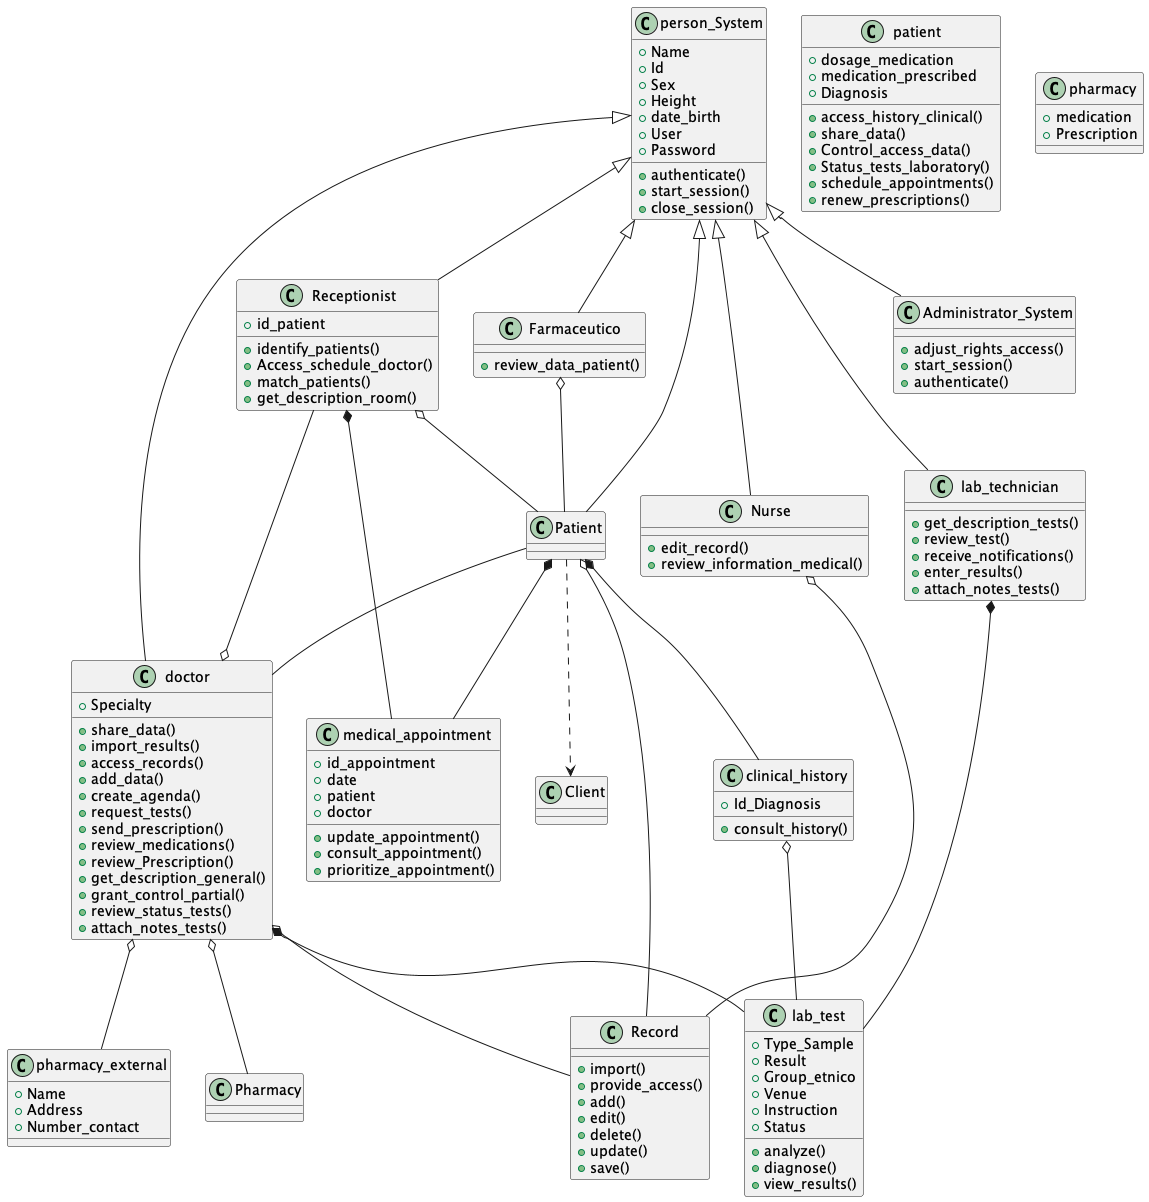

The diagram above was rendered by PlantUML. Its source (embedded in the PNG):
@startuml

class person_System {
  +Name
  +Id
  +Sex
  +Height
  +date_birth
  +User
  +Password
  +authenticate()
  +start_session()
  +close_session()
}

class Receptionist {
  +id_patient
  +identify_patients()
  +Access_schedule_doctor()
  +match_patients()
  +get_description_room()
}

class Farmaceutico {
  +review_data_patient()
}

class Administrator_System {
  +adjust_rights_access()
  +start_session()
  +authenticate()
}

class medical_appointment {
  +id_appointment
  +date
  +patient
  +doctor
  +update_appointment()
  +consult_appointment()
  +prioritize_appointment()
}

class lab_technician {
  +get_description_tests()
  +review_test()
  +receive_notifications()
  +enter_results()
  +attach_notes_tests()
}

class lab_test {
  +Type_Sample
  +Result
  +Group_etnico
  +Venue
  +Instruction
  +Status
  +analyze()
  +diagnose()
  +view_results()
}

class patient {
  +dosage_medication
  +medication_prescribed
  +Diagnosis
  +access_history_clinical()
  +share_data()
  +Control_access_data()
  +Status_tests_laboratory()
  +schedule_appointments()
  +renew_prescriptions()
}

class pharmacy {
  +medication
  +Prescription
}

class Record {
  +import()
  +provide_access()
  +add()
  +edit()
  +delete()
  +update()
  +save()
}

class doctor {
  +Specialty
  +share_data()
  +import_results()
  +access_records()
  +add_data()
  +create_agenda()
  +request_tests()
  +send_prescription()
  +review_medications()
  +review_Prescription()
  +get_description_general()
  +grant_control_partial()
  +review_status_tests()
  +attach_notes_tests()
}

class Nurse {
  +edit_record()
  +review_information_medical()
}

class clinical_history {
  +Id_Diagnosis
  +consult_history()
}

class pharmacy_external {
  +Name
  +Address
  +Number_contact
}

person_System <|-- Receptionist
person_System <|-- Farmaceutico
person_System <|-- lab_technician
person_System <|-- Patient
person_System <|-- doctor
person_System <|-- Nurse
person_System <|-- Administrator_System
Receptionist *-- medical_appointment
Receptionist o-- Patient
lab_technician *-- lab_test
Patient ..> Client
Farmaceutico o-- Patient
Patient *-- medical_appointment
Patient *-- clinical_history
Patient o-- Record
Patient -- doctor
doctor *-- lab_test
doctor o-- Pharmacy
doctor o-- Record
doctor o-- Receptionist
doctor o-- pharmacy_external
clinical_history o-- lab_test
Nurse o-- Record

@enduml